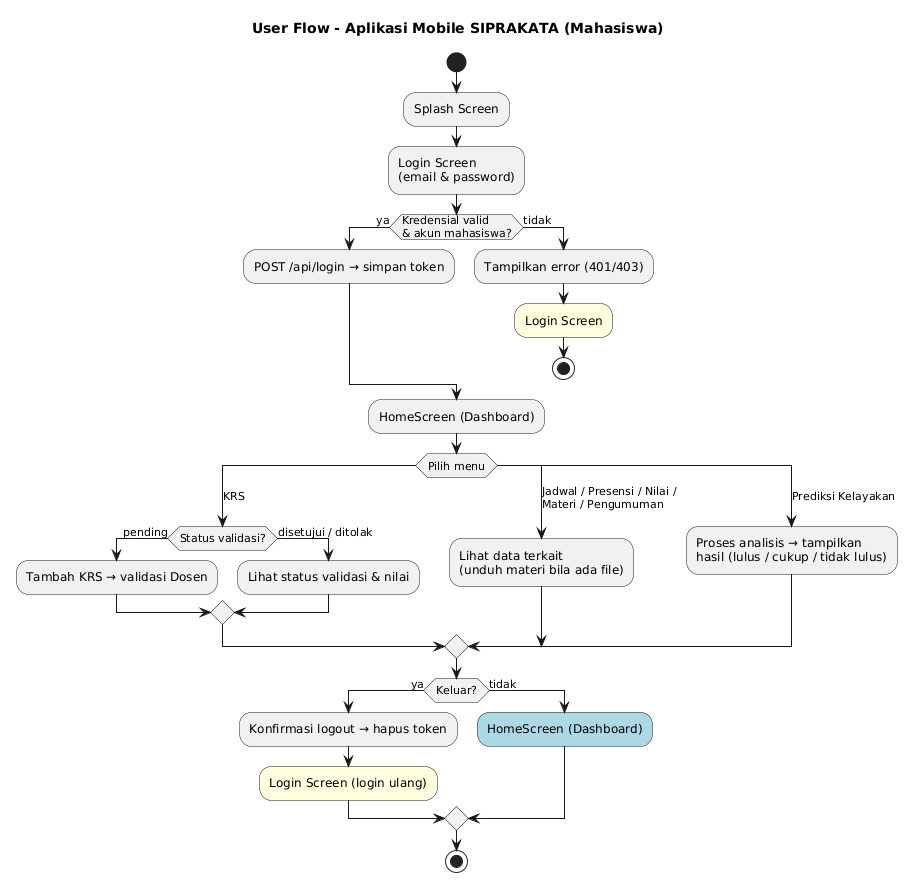

The diagram above was rendered by PlantUML. Its source (embedded in the PNG):
@startuml
title
    <b>User Flow - Aplikasi Mobile SIPRAKATA (Mahasiswa)</b>
endtitle

start

:Splash Screen;
:Login Screen\n(email & password);
if (Kredensial valid\n& akun mahasiswa?) then (ya)
    :POST /api/login → simpan token;
else (tidak)
    :Tampilkan error (401/403);
    :Login Screen; <<#LightYellow>>
    stop
endif

:HomeScreen (Dashboard);
switch (Pilih menu)
case (KRS)
    if (Status validasi?) then (pending)
        :Tambah KRS → validasi Dosen;
    else (disetujui / ditolak)
        :Lihat status validasi & nilai;
    endif
case (Jadwal / Presensi / Nilai /\nMateri / Pengumuman)
    :Lihat data terkait\n(unduh materi bila ada file);
case (Prediksi Kelayakan)
    :Proses analisis → tampilkan\nhasil (lulus / cukup / tidak lulus);
endswitch

if (Keluar?) then (ya)
    :Konfirmasi logout → hapus token;
    :Login Screen (login ulang); <<#LightYellow>>
else (tidak)
    :HomeScreen (Dashboard); <<#LightBlue>>
endif

stop
@enduml